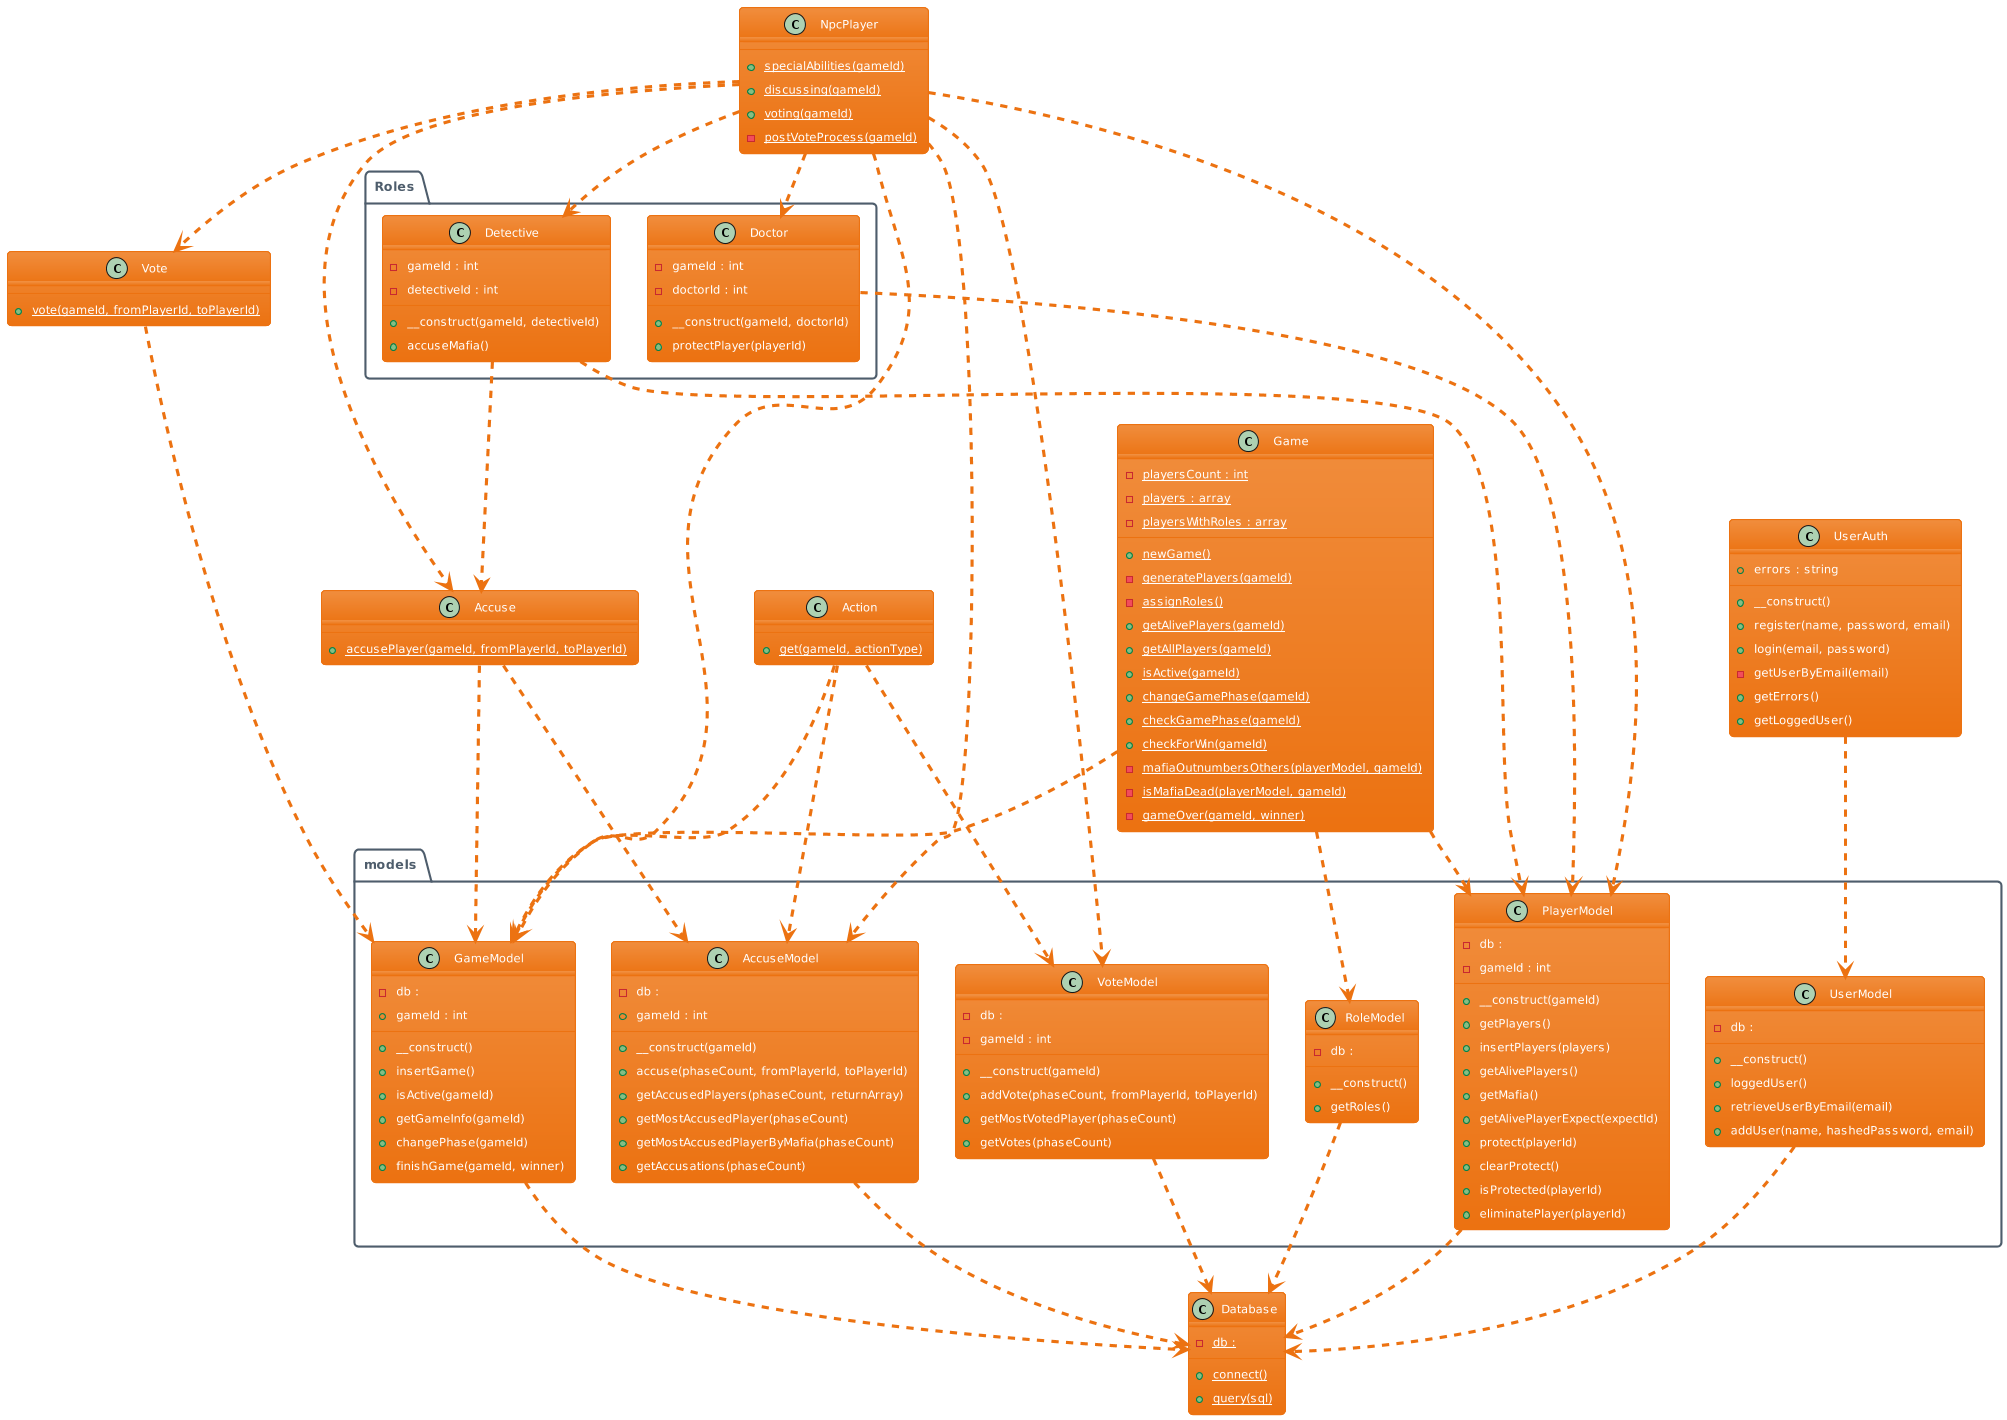

The diagram above was rendered by PlantUML. Its source (embedded in the PNG):
@startuml
!theme aws-orange

    class "Accuse" as classes_Accuse {
      {static} +accusePlayer(gameId, fromPlayerId, toPlayerId)
    }
    class "Action" as classes_Action {
      {static} +get(gameId, actionType)
    }
    class "Database" as classes_Database {
      {static} -db :
      {static} +connect()
      {static} +query(sql)
    }
    class "Game" as classes_Game {
      {static} -playersCount : int
      {static} -players : array
      {static} -playersWithRoles : array
      {static} +newGame()
      {static} -generatePlayers(gameId)
      {static} -assignRoles()
      {static} +getAlivePlayers(gameId)
      {static} +getAllPlayers(gameId)
      {static} +isActive(gameId)
      {static} +changeGamePhase(gameId)
      {static} +checkGamePhase(gameId)
      {static} +checkForWin(gameId)
      {static} -mafiaOutnumbersOthers(playerModel, gameId)
      {static} -isMafiaDead(playerModel, gameId)
      {static} -gameOver(gameId, winner)
    }
    class "NpcPlayer" as classes_NpcPlayer {
      {static} +specialAbilities(gameId)
      {static} +discussing(gameId)
      {static} +voting(gameId)
      {static} -postVoteProcess(gameId)
    }
    class "UserAuth" as classes_UserAuth {
      +errors : string
      +__construct()
      +register(name, password, email)
      +login(email, password)
      -getUserByEmail(email)
      +getErrors()
      +getLoggedUser()
    }
    class "Vote" as classes_Vote {
      {static} +vote(gameId, fromPlayerId, toPlayerId)
    }
    package Roles as classes_Roles {
      class "Detective" as classes_Roles_Detective {
        -gameId : int
        -detectiveId : int
        +__construct(gameId, detectiveId)
        +accuseMafia()
      }
      class "Doctor" as classes_Roles_Doctor {
        -gameId : int
        -doctorId : int
        +__construct(gameId, doctorId)
        +protectPlayer(playerId)
      }
    }

  package models as models {
    class "AccuseModel" as models_AccuseModel {
      -db :
      +gameId : int
      +__construct(gameId)
      +accuse(phaseCount, fromPlayerId, toPlayerId)
      +getAccusedPlayers(phaseCount, returnArray)
      +getMostAccusedPlayer(phaseCount)
      +getMostAccusedPlayerByMafia(phaseCount)
      +getAccusations(phaseCount)
    }
    class "GameModel" as models_GameModel {
      -db :
      +gameId : int
      +__construct()
      +insertGame()
      +isActive(gameId)
      +getGameInfo(gameId)
      +changePhase(gameId)
      +finishGame(gameId, winner)
    }
    class "PlayerModel" as models_PlayerModel {
      -db :
      -gameId : int
      +__construct(gameId)
      +getPlayers()
      +insertPlayers(players)
      +getAlivePlayers()
      +getMafia()
      +getAlivePlayerExpect(expectId)
      +protect(playerId)
      +clearProtect()
      +isProtected(playerId)
      +eliminatePlayer(playerId)
    }
    class "RoleModel" as models_RoleModel {
      -db :
      +__construct()
      +getRoles()
    }
    class "UserModel" as models_UserModel {
      -db :
      +__construct()
      +loggedUser()
      +retrieveUserByEmail(email)
      +addUser(name, hashedPassword, email)
    }
    class "VoteModel" as models_VoteModel {
      -db :
      -gameId : int
      +__construct(gameId)
      +addVote(phaseCount, fromPlayerId, toPlayerId)
      +getMostVotedPlayer(phaseCount)
      +getVotes(phaseCount)
    }
  }
  classes_Accuse ..> models_AccuseModel
  classes_Accuse ..> models_GameModel
  classes_Action ..> models_AccuseModel
  classes_Action ..> models_GameModel
  classes_Action ..> models_VoteModel
  classes_Game ..> models_GameModel
  classes_Game ..> models_PlayerModel
  classes_Game ..> models_RoleModel
  classes_NpcPlayer ..> classes_Accuse
  classes_NpcPlayer ..> classes_Roles_Detective
  classes_NpcPlayer ..> classes_Roles_Doctor
  classes_NpcPlayer ..> classes_Vote
  classes_NpcPlayer ..> models_AccuseModel
  classes_NpcPlayer ..> models_GameModel
  classes_NpcPlayer ..> models_PlayerModel
  classes_NpcPlayer ..> models_VoteModel
  classes_Roles_Detective ..> classes_Accuse
  classes_Roles_Detective ..> models_PlayerModel
  classes_Roles_Doctor ..> models_PlayerModel
  classes_UserAuth ..> models_UserModel
  classes_Vote ..> models_GameModel
  models_AccuseModel ..> classes_Database
  models_GameModel ..> classes_Database
  models_PlayerModel ..> classes_Database
  models_RoleModel ..> classes_Database
  models_UserModel ..> classes_Database
  models_VoteModel ..> classes_Database
@enduml